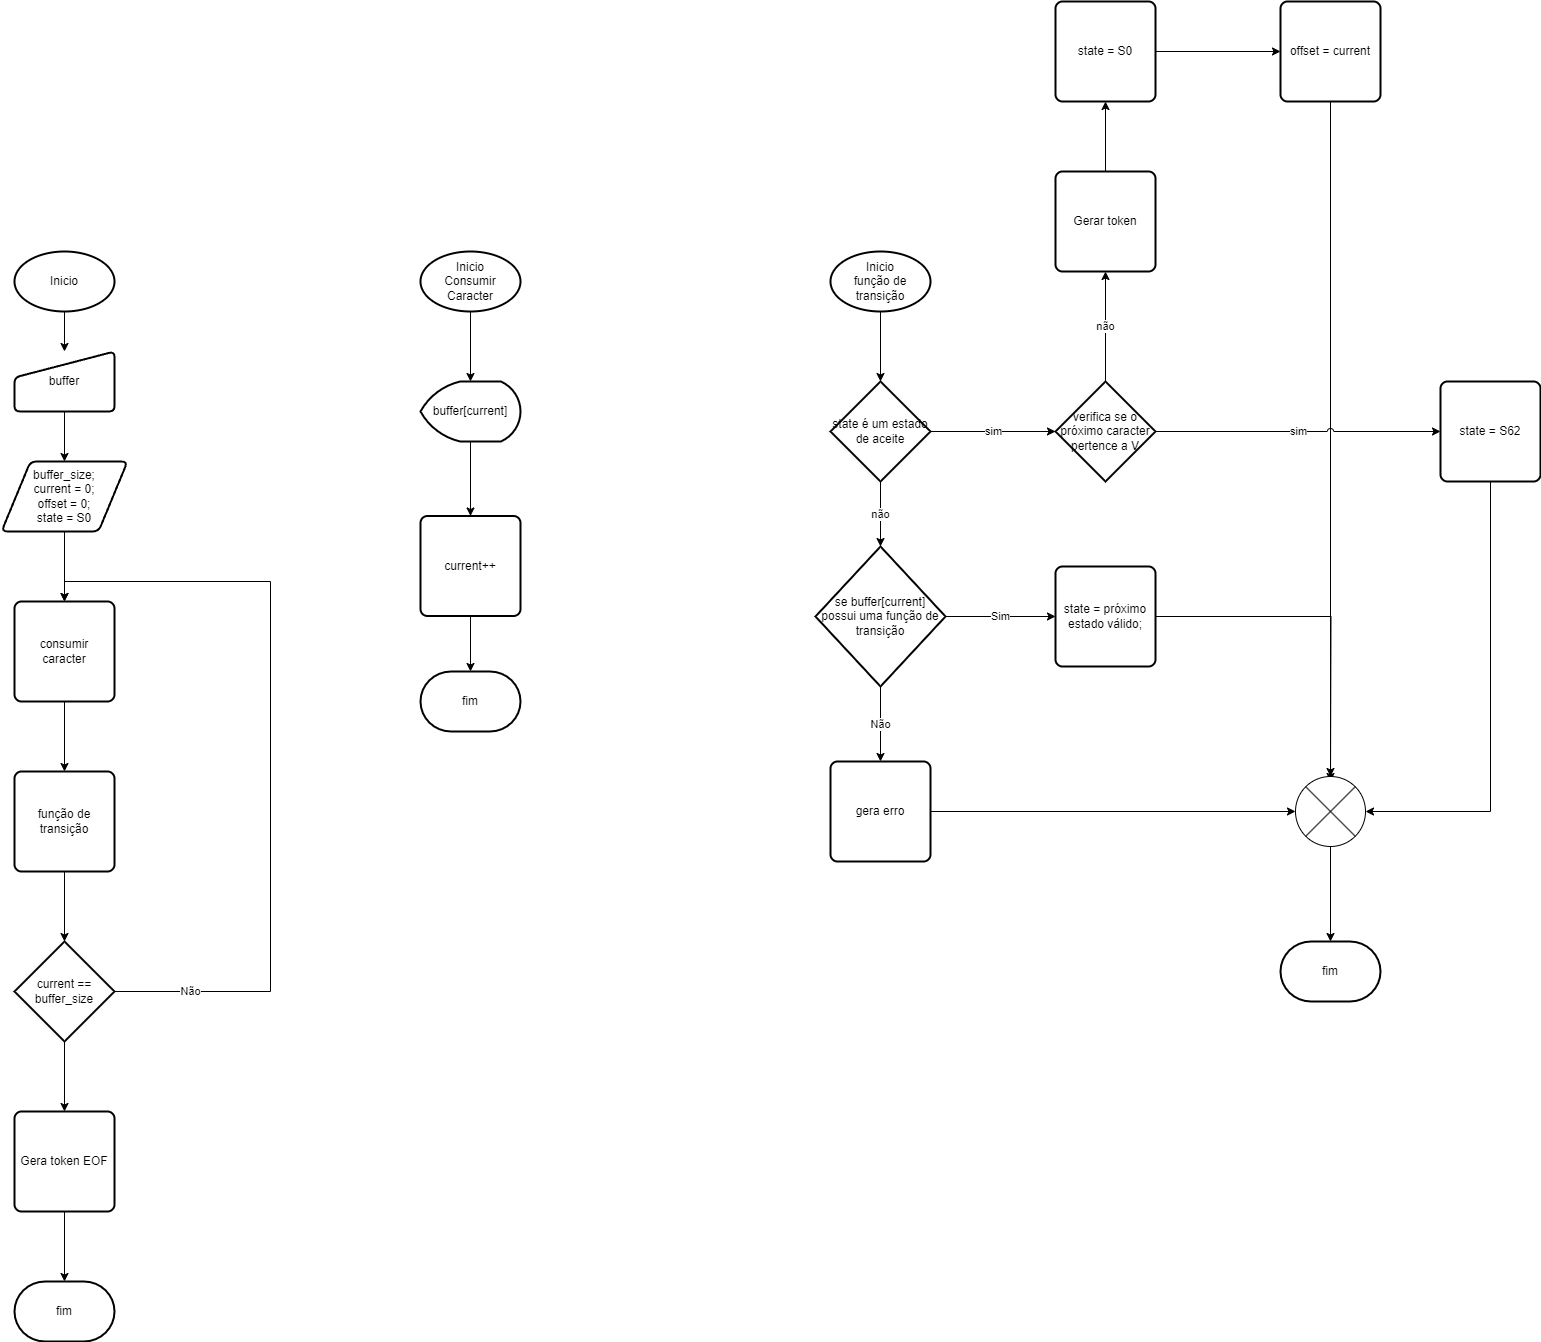

The diagram above was exported from draw.io. Its source (the exported page's mxGraphModel, read from the mxfile embedded in the PNG):
<mxGraphModel dx="665" dy="960" grid="1" gridSize="10" guides="1" tooltips="1" connect="1" arrows="1" fold="1" page="1" pageScale="1" pageWidth="827" pageHeight="1169" math="0" shadow="0">
  <root>
    <mxCell id="0" />
    <mxCell id="1" parent="0" />
    <mxCell id="VE7Q1x32IpWVb3_EXXlQ-4" value="" style="edgeStyle=orthogonalEdgeStyle;rounded=0;orthogonalLoop=1;jettySize=auto;html=1;" edge="1" parent="1" source="VE7Q1x32IpWVb3_EXXlQ-1" target="VE7Q1x32IpWVb3_EXXlQ-3">
      <mxGeometry relative="1" as="geometry" />
    </mxCell>
    <mxCell id="VE7Q1x32IpWVb3_EXXlQ-1" value="Inicio" style="strokeWidth=2;html=1;shape=mxgraph.flowchart.start_1;whiteSpace=wrap;" vertex="1" parent="1">
      <mxGeometry x="364" y="270" width="100" height="60" as="geometry" />
    </mxCell>
    <mxCell id="VE7Q1x32IpWVb3_EXXlQ-6" value="" style="edgeStyle=orthogonalEdgeStyle;rounded=0;orthogonalLoop=1;jettySize=auto;html=1;" edge="1" parent="1" source="VE7Q1x32IpWVb3_EXXlQ-3" target="VE7Q1x32IpWVb3_EXXlQ-5">
      <mxGeometry relative="1" as="geometry" />
    </mxCell>
    <mxCell id="VE7Q1x32IpWVb3_EXXlQ-3" value="buffer" style="html=1;strokeWidth=2;shape=manualInput;whiteSpace=wrap;rounded=1;size=26;arcSize=11;" vertex="1" parent="1">
      <mxGeometry x="364" y="370" width="100" height="60" as="geometry" />
    </mxCell>
    <mxCell id="VE7Q1x32IpWVb3_EXXlQ-8" value="" style="edgeStyle=orthogonalEdgeStyle;rounded=0;orthogonalLoop=1;jettySize=auto;html=1;" edge="1" parent="1" source="VE7Q1x32IpWVb3_EXXlQ-5" target="VE7Q1x32IpWVb3_EXXlQ-7">
      <mxGeometry relative="1" as="geometry" />
    </mxCell>
    <mxCell id="VE7Q1x32IpWVb3_EXXlQ-5" value="buffer_size;&lt;div&gt;current = 0;&lt;/div&gt;&lt;div&gt;offset = 0;&lt;/div&gt;&lt;div&gt;state = S0&lt;/div&gt;" style="shape=parallelogram;html=1;strokeWidth=2;perimeter=parallelogramPerimeter;whiteSpace=wrap;rounded=1;arcSize=12;size=0.23;" vertex="1" parent="1">
      <mxGeometry x="351" y="480" width="126" height="70" as="geometry" />
    </mxCell>
    <mxCell id="VE7Q1x32IpWVb3_EXXlQ-21" value="" style="edgeStyle=orthogonalEdgeStyle;rounded=0;orthogonalLoop=1;jettySize=auto;html=1;" edge="1" parent="1" source="VE7Q1x32IpWVb3_EXXlQ-7" target="VE7Q1x32IpWVb3_EXXlQ-20">
      <mxGeometry relative="1" as="geometry" />
    </mxCell>
    <mxCell id="VE7Q1x32IpWVb3_EXXlQ-7" value="consumir&lt;div&gt;caracter&lt;/div&gt;" style="rounded=1;whiteSpace=wrap;html=1;absoluteArcSize=1;arcSize=14;strokeWidth=2;" vertex="1" parent="1">
      <mxGeometry x="364" y="620" width="100" height="100" as="geometry" />
    </mxCell>
    <mxCell id="VE7Q1x32IpWVb3_EXXlQ-13" value="" style="edgeStyle=orthogonalEdgeStyle;rounded=0;orthogonalLoop=1;jettySize=auto;html=1;" edge="1" parent="1" source="VE7Q1x32IpWVb3_EXXlQ-9" target="VE7Q1x32IpWVb3_EXXlQ-12">
      <mxGeometry relative="1" as="geometry" />
    </mxCell>
    <mxCell id="VE7Q1x32IpWVb3_EXXlQ-9" value="Inicio&lt;div&gt;Consumir Caracter&lt;/div&gt;" style="strokeWidth=2;html=1;shape=mxgraph.flowchart.start_1;whiteSpace=wrap;" vertex="1" parent="1">
      <mxGeometry x="770" y="270" width="100" height="60" as="geometry" />
    </mxCell>
    <mxCell id="VE7Q1x32IpWVb3_EXXlQ-15" value="" style="edgeStyle=orthogonalEdgeStyle;rounded=0;orthogonalLoop=1;jettySize=auto;html=1;" edge="1" parent="1" source="VE7Q1x32IpWVb3_EXXlQ-12" target="VE7Q1x32IpWVb3_EXXlQ-14">
      <mxGeometry relative="1" as="geometry" />
    </mxCell>
    <mxCell id="VE7Q1x32IpWVb3_EXXlQ-12" value="buffer[current]" style="strokeWidth=2;html=1;shape=mxgraph.flowchart.display;whiteSpace=wrap;" vertex="1" parent="1">
      <mxGeometry x="770" y="400" width="100" height="60" as="geometry" />
    </mxCell>
    <mxCell id="VE7Q1x32IpWVb3_EXXlQ-17" value="" style="edgeStyle=orthogonalEdgeStyle;rounded=0;orthogonalLoop=1;jettySize=auto;html=1;" edge="1" parent="1" source="VE7Q1x32IpWVb3_EXXlQ-14" target="VE7Q1x32IpWVb3_EXXlQ-16">
      <mxGeometry relative="1" as="geometry" />
    </mxCell>
    <mxCell id="VE7Q1x32IpWVb3_EXXlQ-14" value="current++" style="rounded=1;whiteSpace=wrap;html=1;absoluteArcSize=1;arcSize=14;strokeWidth=2;" vertex="1" parent="1">
      <mxGeometry x="770" y="534.5" width="100" height="100" as="geometry" />
    </mxCell>
    <mxCell id="VE7Q1x32IpWVb3_EXXlQ-16" value="fim" style="strokeWidth=2;html=1;shape=mxgraph.flowchart.terminator;whiteSpace=wrap;" vertex="1" parent="1">
      <mxGeometry x="770" y="690" width="100" height="60" as="geometry" />
    </mxCell>
    <mxCell id="VE7Q1x32IpWVb3_EXXlQ-36" value="" style="edgeStyle=orthogonalEdgeStyle;rounded=0;orthogonalLoop=1;jettySize=auto;html=1;" edge="1" parent="1" source="VE7Q1x32IpWVb3_EXXlQ-20" target="VE7Q1x32IpWVb3_EXXlQ-35">
      <mxGeometry relative="1" as="geometry" />
    </mxCell>
    <mxCell id="VE7Q1x32IpWVb3_EXXlQ-20" value="função de transição" style="rounded=1;whiteSpace=wrap;html=1;absoluteArcSize=1;arcSize=14;strokeWidth=2;" vertex="1" parent="1">
      <mxGeometry x="364" y="790" width="100" height="100" as="geometry" />
    </mxCell>
    <mxCell id="VE7Q1x32IpWVb3_EXXlQ-43" value="" style="edgeStyle=orthogonalEdgeStyle;rounded=0;orthogonalLoop=1;jettySize=auto;html=1;" edge="1" parent="1" source="VE7Q1x32IpWVb3_EXXlQ-22" target="VE7Q1x32IpWVb3_EXXlQ-42">
      <mxGeometry relative="1" as="geometry" />
    </mxCell>
    <mxCell id="VE7Q1x32IpWVb3_EXXlQ-22" value="Inicio&lt;div&gt;função de transição&lt;/div&gt;" style="strokeWidth=2;html=1;shape=mxgraph.flowchart.start_1;whiteSpace=wrap;" vertex="1" parent="1">
      <mxGeometry x="1180" y="270" width="100" height="60" as="geometry" />
    </mxCell>
    <mxCell id="VE7Q1x32IpWVb3_EXXlQ-26" value="Sim" style="edgeStyle=orthogonalEdgeStyle;rounded=0;orthogonalLoop=1;jettySize=auto;html=1;" edge="1" parent="1" source="VE7Q1x32IpWVb3_EXXlQ-23" target="VE7Q1x32IpWVb3_EXXlQ-25">
      <mxGeometry relative="1" as="geometry" />
    </mxCell>
    <mxCell id="VE7Q1x32IpWVb3_EXXlQ-29" value="Não" style="edgeStyle=orthogonalEdgeStyle;rounded=0;orthogonalLoop=1;jettySize=auto;html=1;" edge="1" parent="1" source="VE7Q1x32IpWVb3_EXXlQ-23" target="VE7Q1x32IpWVb3_EXXlQ-28">
      <mxGeometry relative="1" as="geometry" />
    </mxCell>
    <mxCell id="VE7Q1x32IpWVb3_EXXlQ-23" value="se buffer[current]&lt;div&gt;possui uma função de transição&lt;/div&gt;" style="strokeWidth=2;html=1;shape=mxgraph.flowchart.decision;whiteSpace=wrap;" vertex="1" parent="1">
      <mxGeometry x="1165" y="565" width="130" height="140" as="geometry" />
    </mxCell>
    <mxCell id="VE7Q1x32IpWVb3_EXXlQ-51" style="edgeStyle=orthogonalEdgeStyle;rounded=0;orthogonalLoop=1;jettySize=auto;html=1;exitX=1;exitY=0.5;exitDx=0;exitDy=0;" edge="1" parent="1" source="VE7Q1x32IpWVb3_EXXlQ-25">
      <mxGeometry relative="1" as="geometry">
        <mxPoint x="1680" y="800" as="targetPoint" />
      </mxGeometry>
    </mxCell>
    <mxCell id="VE7Q1x32IpWVb3_EXXlQ-25" value="state = próximo estado válido;" style="rounded=1;whiteSpace=wrap;html=1;absoluteArcSize=1;arcSize=14;strokeWidth=2;" vertex="1" parent="1">
      <mxGeometry x="1405" y="585" width="100" height="100" as="geometry" />
    </mxCell>
    <mxCell id="VE7Q1x32IpWVb3_EXXlQ-52" style="edgeStyle=orthogonalEdgeStyle;rounded=0;orthogonalLoop=1;jettySize=auto;html=1;exitX=1;exitY=0.5;exitDx=0;exitDy=0;" edge="1" parent="1" source="VE7Q1x32IpWVb3_EXXlQ-28" target="VE7Q1x32IpWVb3_EXXlQ-49">
      <mxGeometry relative="1" as="geometry" />
    </mxCell>
    <mxCell id="VE7Q1x32IpWVb3_EXXlQ-28" value="gera erro" style="rounded=1;whiteSpace=wrap;html=1;absoluteArcSize=1;arcSize=14;strokeWidth=2;" vertex="1" parent="1">
      <mxGeometry x="1180" y="780" width="100" height="100" as="geometry" />
    </mxCell>
    <mxCell id="VE7Q1x32IpWVb3_EXXlQ-37" value="Não" style="edgeStyle=orthogonalEdgeStyle;rounded=0;orthogonalLoop=1;jettySize=auto;html=1;exitX=1;exitY=0.5;exitDx=0;exitDy=0;exitPerimeter=0;entryX=0.5;entryY=0;entryDx=0;entryDy=0;" edge="1" parent="1" source="VE7Q1x32IpWVb3_EXXlQ-35" target="VE7Q1x32IpWVb3_EXXlQ-7">
      <mxGeometry x="-0.8081" relative="1" as="geometry">
        <Array as="points">
          <mxPoint x="620" y="1010" />
          <mxPoint x="620" y="600" />
          <mxPoint x="414" y="600" />
        </Array>
        <mxPoint as="offset" />
      </mxGeometry>
    </mxCell>
    <mxCell id="VE7Q1x32IpWVb3_EXXlQ-39" value="" style="edgeStyle=orthogonalEdgeStyle;rounded=0;orthogonalLoop=1;jettySize=auto;html=1;" edge="1" parent="1" source="VE7Q1x32IpWVb3_EXXlQ-35" target="VE7Q1x32IpWVb3_EXXlQ-38">
      <mxGeometry relative="1" as="geometry" />
    </mxCell>
    <mxCell id="VE7Q1x32IpWVb3_EXXlQ-35" value="current == buffer_size" style="strokeWidth=2;html=1;shape=mxgraph.flowchart.decision;whiteSpace=wrap;" vertex="1" parent="1">
      <mxGeometry x="364" y="960" width="100" height="100" as="geometry" />
    </mxCell>
    <mxCell id="VE7Q1x32IpWVb3_EXXlQ-41" value="" style="edgeStyle=orthogonalEdgeStyle;rounded=0;orthogonalLoop=1;jettySize=auto;html=1;" edge="1" parent="1" source="VE7Q1x32IpWVb3_EXXlQ-38" target="VE7Q1x32IpWVb3_EXXlQ-40">
      <mxGeometry relative="1" as="geometry" />
    </mxCell>
    <mxCell id="VE7Q1x32IpWVb3_EXXlQ-38" value="Gera token EOF" style="rounded=1;whiteSpace=wrap;html=1;absoluteArcSize=1;arcSize=14;strokeWidth=2;" vertex="1" parent="1">
      <mxGeometry x="364" y="1130" width="100" height="100" as="geometry" />
    </mxCell>
    <mxCell id="VE7Q1x32IpWVb3_EXXlQ-40" value="fim" style="strokeWidth=2;html=1;shape=mxgraph.flowchart.terminator;whiteSpace=wrap;" vertex="1" parent="1">
      <mxGeometry x="364" y="1300" width="100" height="60" as="geometry" />
    </mxCell>
    <mxCell id="VE7Q1x32IpWVb3_EXXlQ-44" value="não" style="edgeStyle=orthogonalEdgeStyle;rounded=0;orthogonalLoop=1;jettySize=auto;html=1;" edge="1" parent="1" source="VE7Q1x32IpWVb3_EXXlQ-42" target="VE7Q1x32IpWVb3_EXXlQ-23">
      <mxGeometry relative="1" as="geometry" />
    </mxCell>
    <mxCell id="VE7Q1x32IpWVb3_EXXlQ-42" value="state é um estado de aceite" style="strokeWidth=2;html=1;shape=mxgraph.flowchart.decision;whiteSpace=wrap;" vertex="1" parent="1">
      <mxGeometry x="1180" y="400" width="100" height="100" as="geometry" />
    </mxCell>
    <mxCell id="VE7Q1x32IpWVb3_EXXlQ-48" style="edgeStyle=orthogonalEdgeStyle;rounded=0;orthogonalLoop=1;jettySize=auto;html=1;exitX=0.5;exitY=0;exitDx=0;exitDy=0;entryX=0.5;entryY=1;entryDx=0;entryDy=0;" edge="1" parent="1" source="VE7Q1x32IpWVb3_EXXlQ-45" target="VE7Q1x32IpWVb3_EXXlQ-47">
      <mxGeometry relative="1" as="geometry" />
    </mxCell>
    <mxCell id="VE7Q1x32IpWVb3_EXXlQ-45" value="Gerar token" style="rounded=1;whiteSpace=wrap;html=1;absoluteArcSize=1;arcSize=14;strokeWidth=2;" vertex="1" parent="1">
      <mxGeometry x="1405" y="190" width="100" height="100" as="geometry" />
    </mxCell>
    <mxCell id="VE7Q1x32IpWVb3_EXXlQ-63" value="" style="edgeStyle=orthogonalEdgeStyle;rounded=0;orthogonalLoop=1;jettySize=auto;html=1;" edge="1" parent="1" source="VE7Q1x32IpWVb3_EXXlQ-47" target="VE7Q1x32IpWVb3_EXXlQ-62">
      <mxGeometry relative="1" as="geometry" />
    </mxCell>
    <mxCell id="VE7Q1x32IpWVb3_EXXlQ-47" value="state = S0" style="rounded=1;whiteSpace=wrap;html=1;absoluteArcSize=1;arcSize=14;strokeWidth=2;" vertex="1" parent="1">
      <mxGeometry x="1405" y="20" width="100" height="100" as="geometry" />
    </mxCell>
    <mxCell id="VE7Q1x32IpWVb3_EXXlQ-54" style="edgeStyle=orthogonalEdgeStyle;rounded=0;orthogonalLoop=1;jettySize=auto;html=1;exitX=0.5;exitY=1;exitDx=0;exitDy=0;exitPerimeter=0;" edge="1" parent="1" source="VE7Q1x32IpWVb3_EXXlQ-49" target="VE7Q1x32IpWVb3_EXXlQ-53">
      <mxGeometry relative="1" as="geometry" />
    </mxCell>
    <mxCell id="VE7Q1x32IpWVb3_EXXlQ-49" value="" style="verticalLabelPosition=bottom;verticalAlign=top;html=1;shape=mxgraph.flowchart.or;" vertex="1" parent="1">
      <mxGeometry x="1645" y="795" width="70" height="70" as="geometry" />
    </mxCell>
    <mxCell id="VE7Q1x32IpWVb3_EXXlQ-53" value="fim" style="strokeWidth=2;html=1;shape=mxgraph.flowchart.terminator;whiteSpace=wrap;" vertex="1" parent="1">
      <mxGeometry x="1630" y="960" width="100" height="60" as="geometry" />
    </mxCell>
    <mxCell id="VE7Q1x32IpWVb3_EXXlQ-57" value="não" style="edgeStyle=orthogonalEdgeStyle;rounded=0;orthogonalLoop=1;jettySize=auto;html=1;exitX=0.5;exitY=0;exitDx=0;exitDy=0;exitPerimeter=0;" edge="1" parent="1" source="VE7Q1x32IpWVb3_EXXlQ-55" target="VE7Q1x32IpWVb3_EXXlQ-45">
      <mxGeometry relative="1" as="geometry" />
    </mxCell>
    <mxCell id="VE7Q1x32IpWVb3_EXXlQ-55" value="verifica se o próximo caracter pertence a V" style="strokeWidth=2;html=1;shape=mxgraph.flowchart.decision;whiteSpace=wrap;" vertex="1" parent="1">
      <mxGeometry x="1405" y="400" width="100" height="100" as="geometry" />
    </mxCell>
    <mxCell id="VE7Q1x32IpWVb3_EXXlQ-56" value="sim" style="edgeStyle=orthogonalEdgeStyle;rounded=0;orthogonalLoop=1;jettySize=auto;html=1;exitX=1;exitY=0.5;exitDx=0;exitDy=0;exitPerimeter=0;entryX=0;entryY=0.5;entryDx=0;entryDy=0;entryPerimeter=0;" edge="1" parent="1" source="VE7Q1x32IpWVb3_EXXlQ-42" target="VE7Q1x32IpWVb3_EXXlQ-55">
      <mxGeometry relative="1" as="geometry" />
    </mxCell>
    <mxCell id="VE7Q1x32IpWVb3_EXXlQ-58" style="edgeStyle=orthogonalEdgeStyle;rounded=0;orthogonalLoop=1;jettySize=auto;html=1;entryX=0.5;entryY=0;entryDx=0;entryDy=0;entryPerimeter=0;exitX=0.5;exitY=1;exitDx=0;exitDy=0;" edge="1" parent="1" source="VE7Q1x32IpWVb3_EXXlQ-62" target="VE7Q1x32IpWVb3_EXXlQ-49">
      <mxGeometry relative="1" as="geometry">
        <mxPoint x="1680" y="270" as="sourcePoint" />
      </mxGeometry>
    </mxCell>
    <mxCell id="VE7Q1x32IpWVb3_EXXlQ-59" value="state = S62" style="rounded=1;whiteSpace=wrap;html=1;absoluteArcSize=1;arcSize=14;strokeWidth=2;" vertex="1" parent="1">
      <mxGeometry x="1790" y="400" width="100" height="100" as="geometry" />
    </mxCell>
    <mxCell id="VE7Q1x32IpWVb3_EXXlQ-61" style="edgeStyle=orthogonalEdgeStyle;rounded=0;orthogonalLoop=1;jettySize=auto;html=1;exitX=0.5;exitY=1;exitDx=0;exitDy=0;entryX=1;entryY=0.5;entryDx=0;entryDy=0;entryPerimeter=0;" edge="1" parent="1" source="VE7Q1x32IpWVb3_EXXlQ-59" target="VE7Q1x32IpWVb3_EXXlQ-49">
      <mxGeometry relative="1" as="geometry" />
    </mxCell>
    <mxCell id="VE7Q1x32IpWVb3_EXXlQ-60" value="sim" style="edgeStyle=orthogonalEdgeStyle;rounded=0;orthogonalLoop=1;jettySize=auto;html=1;exitX=1;exitY=0.5;exitDx=0;exitDy=0;exitPerimeter=0;flowAnimation=0;curved=0;strokeColor=default;jumpStyle=arc;" edge="1" parent="1" source="VE7Q1x32IpWVb3_EXXlQ-55" target="VE7Q1x32IpWVb3_EXXlQ-59">
      <mxGeometry relative="1" as="geometry" />
    </mxCell>
    <mxCell id="VE7Q1x32IpWVb3_EXXlQ-62" value="offset = current" style="rounded=1;whiteSpace=wrap;html=1;absoluteArcSize=1;arcSize=14;strokeWidth=2;" vertex="1" parent="1">
      <mxGeometry x="1630" y="20" width="100" height="100" as="geometry" />
    </mxCell>
  </root>
</mxGraphModel>